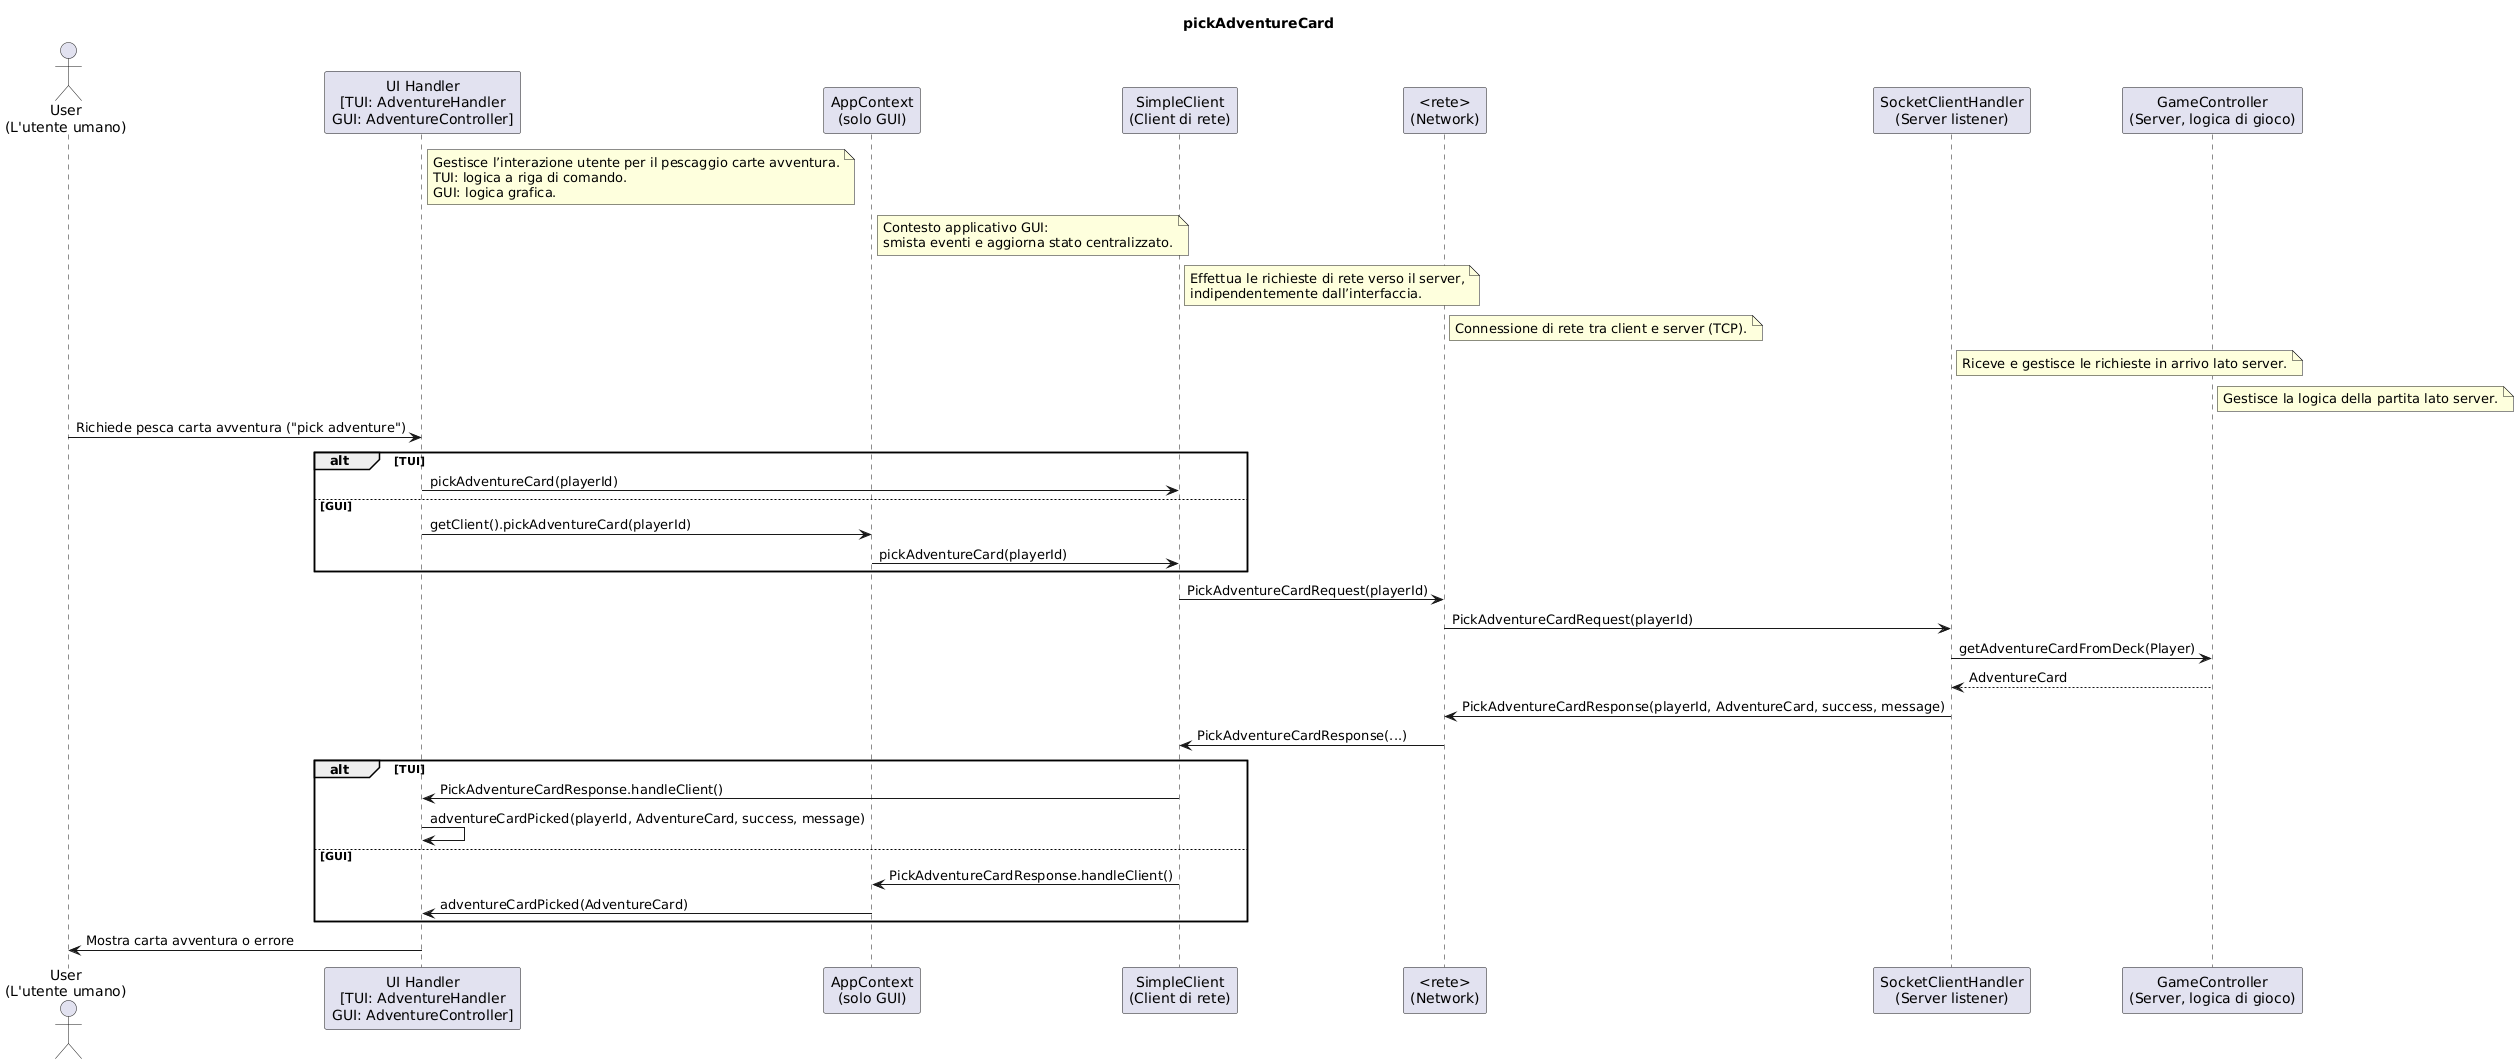

The diagram above was rendered by PlantUML. Its source (embedded in the PNG):
@startuml
title pickAdventureCard

actor User as "User\n(L'utente umano)"
participant "UI Handler\n[TUI: AdventureHandler\nGUI: AdventureController]" as Handler
note right of Handler
Gestisce l’interazione utente per il pescaggio carte avventura.
TUI: logica a riga di comando.
GUI: logica grafica.
end note
participant "AppContext\n(solo GUI)" as AppContext
note right of AppContext
Contesto applicativo GUI:
smista eventi e aggiorna stato centralizzato.
end note
participant "SimpleClient\n(Client di rete)" as Client
note right of Client
Effettua le richieste di rete verso il server,
indipendentemente dall’interfaccia.
end note
participant "<rete>\n(Network)" as Network
note right of Network
Connessione di rete tra client e server (TCP).
end note
participant "SocketClientHandler\n(Server listener)" as ServerHandler
note right of ServerHandler
Riceve e gestisce le richieste in arrivo lato server.
end note
participant "GameController\n(Server, logica di gioco)" as Controller
note right of Controller
Gestisce la logica della partita lato server.
end note

User -> Handler : Richiede pesca carta avventura ("pick adventure")
alt TUI
    Handler -> Client : pickAdventureCard(playerId)
else GUI
    Handler -> AppContext : getClient().pickAdventureCard(playerId)
    AppContext -> Client : pickAdventureCard(playerId)
end
Client -> Network : PickAdventureCardRequest(playerId)
Network -> ServerHandler : PickAdventureCardRequest(playerId)
ServerHandler -> Controller : getAdventureCardFromDeck(Player)
Controller --> ServerHandler : AdventureCard
ServerHandler -> Network : PickAdventureCardResponse(playerId, AdventureCard, success, message)
Network -> Client : PickAdventureCardResponse(...)
alt TUI
    Client -> Handler : PickAdventureCardResponse.handleClient()
    Handler -> Handler : adventureCardPicked(playerId, AdventureCard, success, message)
else GUI
    Client -> AppContext : PickAdventureCardResponse.handleClient()
    AppContext -> Handler : adventureCardPicked(AdventureCard)
end
Handler -> User : Mostra carta avventura o errore
@enduml